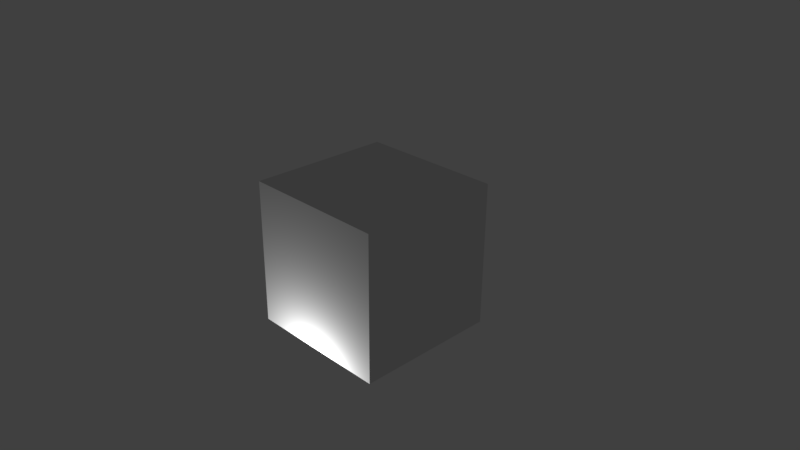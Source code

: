 # Source: Justin_Bieber.blend  (saved by Blender 2.77.0; exported with 4.5.12 LTS)
import bpy
from mathutils import Matrix  # noqa: F401  (used for matrix-valued properties, if any)

bpy.ops.wm.read_factory_settings(use_empty=True)
scene = bpy.context.scene
scene.name = 'Scene'

# ---- collections
col_collection_1 = bpy.data.collections.new('Collection 1'); scene.collection.children.link(col_collection_1)

# ---- materials (node trees are filled in below, after node groups)
mat_material = bpy.data.materials.new('Material')
mat_material.alpha_threshold = 0.0
mat_material.use_transparent_shadow = False
mat_material.roughness = 0.5
mat_material.line_color = (0.0, 0.0, 0.0, 1.0)

# ---- material node trees

# ---- world
world_world = bpy.data.worlds.new('World'); scene.world = world_world
world_world.color = (0.05088, 0.05088, 0.05088)
world_world.use_sun_shadow = False
world_world.sun_shadow_jitter_overblur = 0.0
world_world.cycles.sampling_method = 'MANUAL'

# ---- cameras
cam_camera = bpy.data.cameras.new('Camera')
cam_camera.clip_end = 100.0
cam_camera.lens = 35.0
cam_camera.sensor_width = 32.0
cam_camera.sensor_height = 18.0
cam_camera.ortho_scale = 7.314
cam_camera.dof.focus_distance = 0.0
cam_camera.dof.aperture_fstop = 128.0

# ---- lights
light_lamp = bpy.data.lights.new('Lamp', 'POINT')
light_lamp.transmission_factor = 0.0
light_lamp.cutoff_distance = 30.0
light_lamp.energy = 100.0
light_lamp.shadow_buffer_clip_start = 1.001
light_lamp.shadow_soft_size = 0.1
light_lamp.shadow_maximum_resolution = 0.006
light_lamp.use_absolute_resolution = True

# ---- meshes
me_cube = bpy.data.meshes.new('Cube')
me_cube.from_pydata([(1.0, 1.0, -1.0), (1.0, -1.0, -1.0), (-1.0, -1.0, -1.0), (-1.0, 1.0, -1.0), (1.0, 1.0, 1.0), (1.0, -1.0, 1.0), (-1.0, -1.0, 1.0), (-1.0, 1.0, 1.0)], [], [(0, 1, 2, 3), (4, 7, 6, 5), (0, 4, 5, 1), (1, 5, 6, 2), (2, 6, 7, 3), (4, 0, 3, 7)])
me_cube.materials.append(mat_material)
me_cube.use_remesh_preserve_volume = False
me_cube.use_remesh_preserve_attributes = False
me_cube.use_mirror_vertex_groups = False
me_cube.update()

# ---- objects
ob_cube = bpy.data.objects.new('Cube', me_cube)
ob_lamp = bpy.data.objects.new('Lamp', light_lamp)
ob_camera = bpy.data.objects.new('Camera', cam_camera)

# ---- transforms, parenting, visibility, modifiers, constraints
ob_cube.location = (0.0, 0.0, 0.0)
ob_cube.rotation_euler = (-1.553, -3.132, 0.01861)
ob_cube.lock_rotations_4d = False
ob_cube.empty_display_type = 'ARROWS'
ob_cube.lineart.crease_threshold = 0.0
ob_lamp.location = (0.02963, -1.385, -1.475)
ob_lamp.rotation_euler = (0.6503, 0.05522, 1.866)
ob_lamp.lock_rotations_4d = False
ob_lamp.empty_display_type = 'ARROWS'
ob_lamp.color = (0.0, 0.0, 0.0, 0.0)
ob_lamp.lineart.crease_threshold = 0.0
ob_camera.location = (7.481, -6.508, 5.344)
ob_camera.rotation_euler = (1.109, 0.01082, 0.8149)
ob_camera.lock_rotations_4d = False
ob_camera.empty_display_type = 'ARROWS'
ob_camera.color = (0.0, 0.0, 0.0, 0.0)
ob_camera.display_type = 'WIRE'
ob_camera.lineart.crease_threshold = 0.0

# ---- collection membership
col_collection_1.objects.link(ob_cube)
col_collection_1.objects.link(ob_lamp)
col_collection_1.objects.link(ob_camera)

# ---- scene / render settings (as saved in the file)
scene.camera = ob_camera
scene.frame_start = 1; scene.frame_end = 250; scene.frame_set(1)
scene.render.engine = 'BLENDER_EEVEE_NEXT'
scene.render.resolution_percentage = 50
scene.render.dither_intensity = 0.0
scene.cycles.use_denoising = False
scene.cycles.samples = 128
scene.cycles.sampling_pattern = 'TABULATED_SOBOL'
scene.cycles.light_sampling_threshold = 0.0
scene.cycles.use_adaptive_sampling = False
scene.cycles.use_light_tree = False
scene.cycles.blur_glossy = 0.0
scene.cycles.sample_clamp_indirect = 0.0
scene.view_settings.view_transform = 'Standard'
bpy.context.view_layer.update()
